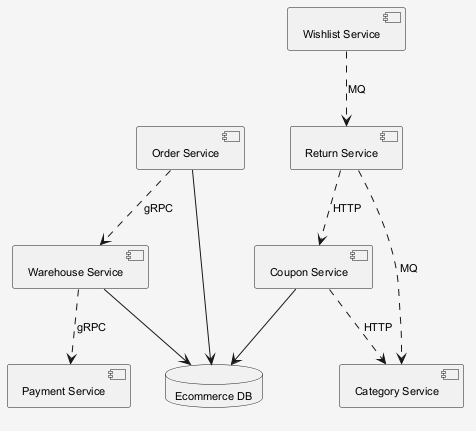

The diagram above was rendered by PlantUML. Its source (embedded in the PNG):
@startuml
skinparam shadowing false
skinparam backgroundColor #F5F5F5
skinparam defaultFontSize 11
component "Payment Service" as C_PaymentService
component "Order Service" as C_OrderService
component "Category Service" as C_CategoryService
component "Warehouse Service" as C_WarehouseService
component "Coupon Service" as C_CouponService
component "Return Service" as C_ReturnService
component "Wishlist Service" as C_WishlistService
database "Ecommerce DB" as DB_ecommerce
C_OrderService --> DB_ecommerce
C_WarehouseService --> DB_ecommerce
C_CouponService --> DB_ecommerce
C_OrderService ..> C_WarehouseService : gRPC
C_CouponService ..> C_CategoryService : HTTP
C_ReturnService ..> C_CouponService : HTTP
C_WishlistService ..> C_ReturnService : MQ
C_WarehouseService ..> C_PaymentService : gRPC
C_ReturnService ..> C_CategoryService : MQ
@enduml